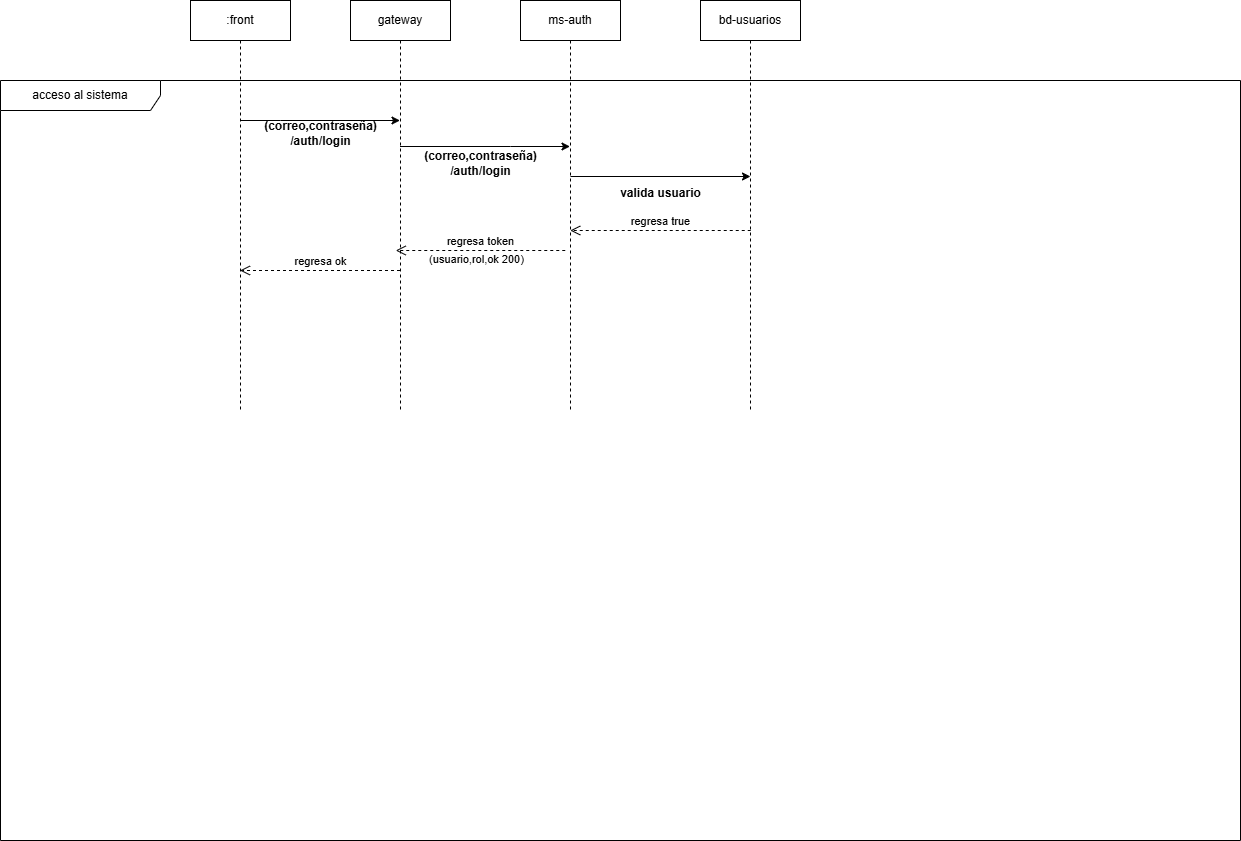

The diagram above was exported from draw.io. Its source (the exported page's mxGraphModel, read from the mxfile embedded in the PNG):
<mxGraphModel dx="1177" dy="777" grid="1" gridSize="10" guides="1" tooltips="1" connect="1" arrows="1" fold="1" page="1" pageScale="1" pageWidth="850" pageHeight="1100" math="0" shadow="0">
  <root>
    <mxCell id="0" />
    <mxCell id="1" parent="0" />
    <mxCell id="2" value="acceso al sistema" style="shape=umlFrame;whiteSpace=wrap;html=1;pointerEvents=0;recursiveResize=0;container=1;collapsible=0;width=160;" parent="1" vertex="1">
      <mxGeometry x="140" y="130" width="1240" height="760" as="geometry" />
    </mxCell>
    <mxCell id="17" value="(correo,contraseña)&lt;div&gt;/auth/login&lt;/div&gt;" style="text;align=center;fontStyle=1;verticalAlign=middle;spacingLeft=3;spacingRight=3;strokeColor=none;rotatable=0;points=[[0,0.5],[1,0.5]];portConstraint=eastwest;html=1;" parent="2" vertex="1">
      <mxGeometry x="280" y="40" width="80" height="26" as="geometry" />
    </mxCell>
    <mxCell id="20" value="bd-usuarios" style="shape=umlLifeline;perimeter=lifelinePerimeter;whiteSpace=wrap;html=1;container=1;dropTarget=0;collapsible=0;recursiveResize=0;outlineConnect=0;portConstraint=eastwest;newEdgeStyle={&quot;curved&quot;:0,&quot;rounded&quot;:0};" parent="2" vertex="1">
      <mxGeometry x="700" y="-80" width="100" height="410" as="geometry" />
    </mxCell>
    <mxCell id="19" value="" style="edgeStyle=none;html=1;curved=0;rounded=0;" parent="2" edge="1">
      <mxGeometry relative="1" as="geometry">
        <mxPoint x="399.5" y="66" as="sourcePoint" />
        <mxPoint x="569.5" y="66" as="targetPoint" />
        <Array as="points">
          <mxPoint x="510" y="66" />
        </Array>
      </mxGeometry>
    </mxCell>
    <mxCell id="22" value="(correo,contraseña)&lt;div&gt;/auth/login&lt;/div&gt;" style="text;align=center;fontStyle=1;verticalAlign=middle;spacingLeft=3;spacingRight=3;strokeColor=none;rotatable=0;points=[[0,0.5],[1,0.5]];portConstraint=eastwest;html=1;" parent="2" vertex="1">
      <mxGeometry x="440" y="70" width="80" height="26" as="geometry" />
    </mxCell>
    <mxCell id="21" value="" style="edgeStyle=none;html=1;curved=0;rounded=0;" parent="2" edge="1">
      <mxGeometry relative="1" as="geometry">
        <mxPoint x="570" y="96" as="sourcePoint" />
        <mxPoint x="750" y="96" as="targetPoint" />
      </mxGeometry>
    </mxCell>
    <mxCell id="23" value="valida usuario" style="text;align=center;fontStyle=1;verticalAlign=middle;spacingLeft=3;spacingRight=3;strokeColor=none;rotatable=0;points=[[0,0.5],[1,0.5]];portConstraint=eastwest;html=1;" parent="2" vertex="1">
      <mxGeometry x="620" y="100" width="80" height="26" as="geometry" />
    </mxCell>
    <mxCell id="24" value="regresa true" style="html=1;verticalAlign=bottom;endArrow=open;dashed=1;endSize=8;curved=0;rounded=0;" parent="2" edge="1">
      <mxGeometry relative="1" as="geometry">
        <mxPoint x="750.25" y="150" as="sourcePoint" />
        <mxPoint x="569.75" y="150" as="targetPoint" />
      </mxGeometry>
    </mxCell>
    <mxCell id="25" value="regresa token" style="html=1;verticalAlign=bottom;endArrow=open;dashed=1;endSize=8;curved=0;rounded=0;" parent="2" edge="1">
      <mxGeometry relative="1" as="geometry">
        <mxPoint x="564.75" y="170" as="sourcePoint" />
        <mxPoint x="395.25" y="170" as="targetPoint" />
      </mxGeometry>
    </mxCell>
    <mxCell id="27" value="(usuario,rol,ok 200)&lt;div&gt;&lt;br&gt;&lt;/div&gt;" style="edgeLabel;html=1;align=center;verticalAlign=middle;resizable=0;points=[];" parent="25" vertex="1" connectable="0">
      <mxGeometry x="0.2448" y="8" relative="1" as="geometry">
        <mxPoint x="16" y="7" as="offset" />
      </mxGeometry>
    </mxCell>
    <mxCell id="16" value="" style="edgeStyle=none;html=1;curved=0;rounded=0;" parent="1" source="9" target="15" edge="1">
      <mxGeometry relative="1" as="geometry">
        <Array as="points">
          <mxPoint x="420" y="170" />
        </Array>
      </mxGeometry>
    </mxCell>
    <mxCell id="9" value=":front" style="shape=umlLifeline;perimeter=lifelinePerimeter;whiteSpace=wrap;html=1;container=1;dropTarget=0;collapsible=0;recursiveResize=0;outlineConnect=0;portConstraint=eastwest;newEdgeStyle={&quot;curved&quot;:0,&quot;rounded&quot;:0};" parent="1" vertex="1">
      <mxGeometry x="330" y="50" width="100" height="410" as="geometry" />
    </mxCell>
    <mxCell id="15" value="gateway" style="shape=umlLifeline;perimeter=lifelinePerimeter;whiteSpace=wrap;html=1;container=1;dropTarget=0;collapsible=0;recursiveResize=0;outlineConnect=0;portConstraint=eastwest;newEdgeStyle={&quot;curved&quot;:0,&quot;rounded&quot;:0};" parent="1" vertex="1">
      <mxGeometry x="490" y="50" width="100" height="410" as="geometry" />
    </mxCell>
    <mxCell id="18" value="ms-auth" style="shape=umlLifeline;perimeter=lifelinePerimeter;whiteSpace=wrap;html=1;container=1;dropTarget=0;collapsible=0;recursiveResize=0;outlineConnect=0;portConstraint=eastwest;newEdgeStyle={&quot;curved&quot;:0,&quot;rounded&quot;:0};" parent="1" vertex="1">
      <mxGeometry x="660" y="50" width="100" height="410" as="geometry" />
    </mxCell>
    <mxCell id="28" value="regresa ok" style="html=1;verticalAlign=bottom;endArrow=open;dashed=1;endSize=8;curved=0;rounded=0;" parent="1" source="15" target="9" edge="1">
      <mxGeometry relative="1" as="geometry">
        <mxPoint x="500" y="300" as="sourcePoint" />
        <mxPoint x="420" y="300" as="targetPoint" />
        <Array as="points">
          <mxPoint x="440" y="320" />
        </Array>
        <mxPoint as="offset" />
      </mxGeometry>
    </mxCell>
  </root>
</mxGraphModel>